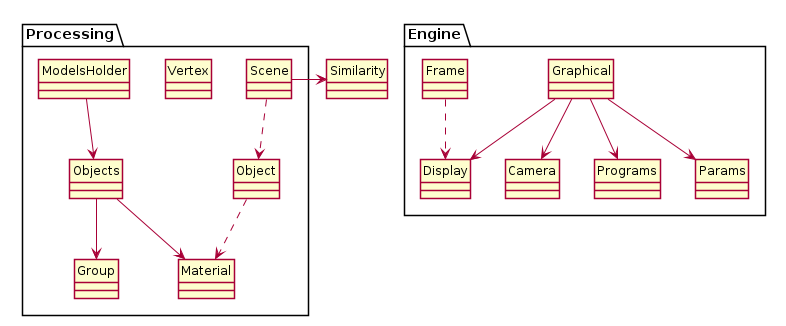

The diagram above was rendered by PlantUML. Its source (embedded in the PNG):
@startuml
skinparam style strictuml


class Similarity

package Engine
{
	class Graphical
	class Frame
	class Camera
	class Programs
	class Display
	class Params

}

package Processing
{
	class Vertex
	class Group
	class Material
	class ModelsHolder
	class Object
	class Objects
	class Scene
	class Vertex
}



ModelsHolder --> Objects
Object ..> Material
Objects --> Group
Objects --> Material

Graphical --> Camera
Graphical --> Params
Graphical --> Display
Graphical --> Programs


Scene ..> Object
Scene -> Similarity


Frame ..> Display


@enduml